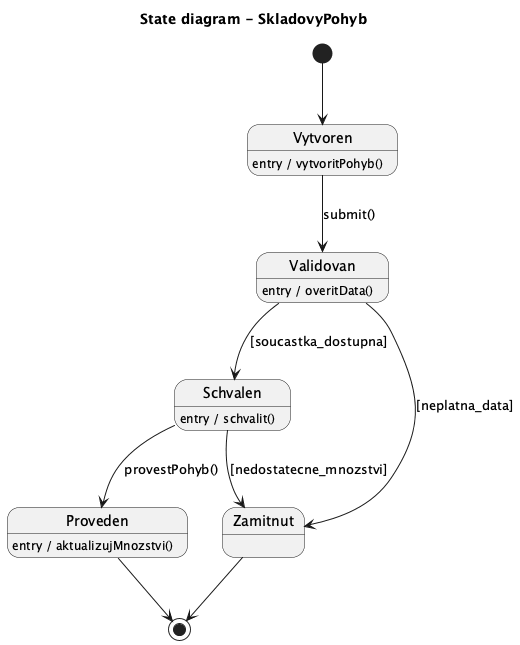

The diagram above was rendered by PlantUML. Its source (embedded in the PNG):
@startuml
title State diagram - SkladovyPohyb

[*] --> Vytvoren

Vytvoren : entry / vytvoritPohyb()
Vytvoren --> Validovan : submit()

Validovan : entry / overitData()
Validovan --> Schvalen : [soucastka_dostupna]
Validovan --> Zamitnut : [neplatna_data]

Schvalen : entry / schvalit()
Schvalen --> Proveden : provestPohyb()
Schvalen --> Zamitnut : [nedostatecne_mnozstvi]

Proveden : entry / aktualizujMnozstvi()

Proveden --> [*]
Zamitnut --> [*]

@enduml